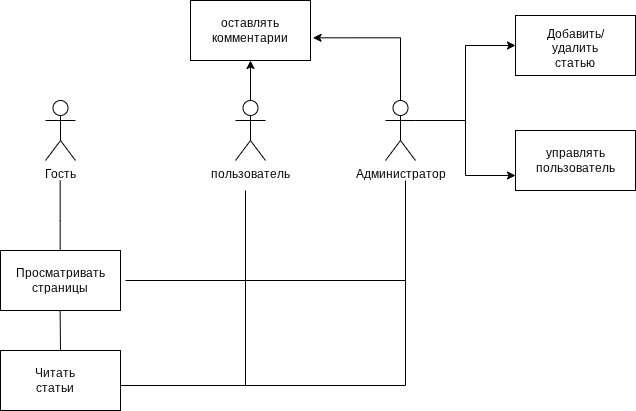

The diagram above was exported from draw.io. Its source (the exported page's mxGraphModel, read from the mxfile embedded in the PNG):
<mxGraphModel dx="1088" dy="607" grid="1" gridSize="10" guides="1" tooltips="1" connect="1" arrows="1" fold="1" page="1" pageScale="1" pageWidth="827" pageHeight="1169" math="0" shadow="0">
  <root>
    <mxCell id="0" />
    <mxCell id="1" parent="0" />
    <mxCell id="jj7G-bqM4NzXpCtiwRQo-41" edge="1" parent="1" source="jj7G-bqM4NzXpCtiwRQo-1" style="edgeStyle=orthogonalEdgeStyle;rounded=0;orthogonalLoop=1;jettySize=auto;html=1;exitX=0.5;exitY=0;exitDx=0;exitDy=0;exitPerimeter=0;entryX=0.5;entryY=1;entryDx=0;entryDy=0;" target="jj7G-bqM4NzXpCtiwRQo-28">
      <mxGeometry relative="1" as="geometry" />
    </mxCell>
    <mxCell id="jj7G-bqM4NzXpCtiwRQo-1" parent="1" style="shape=umlActor;verticalLabelPosition=bottom;verticalAlign=top;html=1;outlineConnect=0;" value="пользователь" vertex="1">
      <mxGeometry height="60" width="30" x="310" y="300" as="geometry" />
    </mxCell>
    <mxCell id="jj7G-bqM4NzXpCtiwRQo-4" parent="1" style="shape=umlActor;verticalLabelPosition=bottom;verticalAlign=top;html=1;outlineConnect=0;" value="Гость" vertex="1">
      <mxGeometry height="60" width="30" x="120" y="300" as="geometry" />
    </mxCell>
    <mxCell id="jj7G-bqM4NzXpCtiwRQo-5" parent="1" style="rounded=0;whiteSpace=wrap;html=1;" value="" vertex="1">
      <mxGeometry height="60" width="120" x="75" y="450" as="geometry" />
    </mxCell>
    <mxCell id="jj7G-bqM4NzXpCtiwRQo-8" edge="1" parent="1" style="endArrow=none;html=1;rounded=0;" value="">
      <mxGeometry height="50" relative="1" width="50" as="geometry">
        <Array as="points">
          <mxPoint x="134.67000000000002" y="420" />
        </Array>
        <mxPoint x="134.67000000000002" y="380" as="sourcePoint" />
        <mxPoint x="134.67000000000002" y="450" as="targetPoint" />
      </mxGeometry>
    </mxCell>
    <mxCell id="jj7G-bqM4NzXpCtiwRQo-9" parent="1" style="text;html=1;whiteSpace=wrap;strokeColor=none;fillColor=none;align=center;verticalAlign=middle;rounded=0;" value="Просматривать страницы" vertex="1">
      <mxGeometry height="30" width="60" x="105" y="465" as="geometry" />
    </mxCell>
    <mxCell id="jj7G-bqM4NzXpCtiwRQo-37" edge="1" parent="1" source="jj7G-bqM4NzXpCtiwRQo-10" style="edgeStyle=orthogonalEdgeStyle;rounded=0;orthogonalLoop=1;jettySize=auto;html=1;exitX=1;exitY=0.3333333333333333;exitDx=0;exitDy=0;exitPerimeter=0;entryX=0;entryY=0.5;entryDx=0;entryDy=0;" target="jj7G-bqM4NzXpCtiwRQo-35">
      <mxGeometry relative="1" as="geometry" />
    </mxCell>
    <mxCell id="jj7G-bqM4NzXpCtiwRQo-40" edge="1" parent="1" source="jj7G-bqM4NzXpCtiwRQo-10" style="edgeStyle=orthogonalEdgeStyle;rounded=0;orthogonalLoop=1;jettySize=auto;html=1;exitX=1;exitY=0.3333333333333333;exitDx=0;exitDy=0;exitPerimeter=0;entryX=0;entryY=0.75;entryDx=0;entryDy=0;" target="jj7G-bqM4NzXpCtiwRQo-38">
      <mxGeometry relative="1" as="geometry" />
    </mxCell>
    <mxCell id="jj7G-bqM4NzXpCtiwRQo-10" parent="1" style="shape=umlActor;verticalLabelPosition=bottom;verticalAlign=top;html=1;outlineConnect=0;" value="Администратор" vertex="1">
      <mxGeometry height="60" width="30" x="460" y="300" as="geometry" />
    </mxCell>
    <mxCell id="jj7G-bqM4NzXpCtiwRQo-14" edge="1" parent="1" style="endArrow=none;html=1;rounded=0;" value="">
      <mxGeometry height="50" relative="1" width="50" as="geometry">
        <Array as="points">
          <mxPoint x="320" y="480" />
        </Array>
        <mxPoint x="320" y="390" as="sourcePoint" />
        <mxPoint x="200" y="480" as="targetPoint" />
      </mxGeometry>
    </mxCell>
    <mxCell id="jj7G-bqM4NzXpCtiwRQo-16" edge="1" parent="1" style="endArrow=none;html=1;rounded=0;" value="">
      <mxGeometry height="50" relative="1" width="50" as="geometry">
        <Array as="points">
          <mxPoint x="480" y="480" />
        </Array>
        <mxPoint x="320" y="480" as="sourcePoint" />
        <mxPoint x="480" y="380" as="targetPoint" />
      </mxGeometry>
    </mxCell>
    <mxCell id="jj7G-bqM4NzXpCtiwRQo-17" parent="1" style="rounded=0;whiteSpace=wrap;html=1;" value="" vertex="1">
      <mxGeometry height="60" width="120" x="75" y="550" as="geometry" />
    </mxCell>
    <mxCell id="jj7G-bqM4NzXpCtiwRQo-18" parent="1" style="text;html=1;whiteSpace=wrap;strokeColor=none;fillColor=none;align=center;verticalAlign=middle;rounded=0;" value="Читать статьи" vertex="1">
      <mxGeometry height="30" width="60" x="100" y="565" as="geometry" />
    </mxCell>
    <mxCell id="jj7G-bqM4NzXpCtiwRQo-20" edge="1" parent="1" source="jj7G-bqM4NzXpCtiwRQo-17" style="endArrow=none;html=1;rounded=0;exitX=0.5;exitY=0;exitDx=0;exitDy=0;" value="">
      <mxGeometry height="50" relative="1" width="50" as="geometry">
        <mxPoint x="134.62" y="560" as="sourcePoint" />
        <mxPoint x="134.62" y="510" as="targetPoint" />
      </mxGeometry>
    </mxCell>
    <mxCell id="jj7G-bqM4NzXpCtiwRQo-21" edge="1" parent="1" style="endArrow=none;html=1;rounded=0;" value="">
      <mxGeometry height="50" relative="1" width="50" as="geometry">
        <Array as="points">
          <mxPoint x="320" y="585" />
        </Array>
        <mxPoint x="195" y="585" as="sourcePoint" />
        <mxPoint x="320" y="480" as="targetPoint" />
      </mxGeometry>
    </mxCell>
    <mxCell id="jj7G-bqM4NzXpCtiwRQo-22" edge="1" parent="1" style="endArrow=none;html=1;rounded=0;" value="">
      <mxGeometry height="50" relative="1" width="50" as="geometry">
        <Array as="points">
          <mxPoint x="480" y="585" />
        </Array>
        <mxPoint x="320" y="585" as="sourcePoint" />
        <mxPoint x="480" y="480" as="targetPoint" />
      </mxGeometry>
    </mxCell>
    <mxCell id="jj7G-bqM4NzXpCtiwRQo-28" parent="1" style="rounded=0;whiteSpace=wrap;html=1;" value="" vertex="1">
      <mxGeometry height="60" width="120" x="265" y="200" as="geometry" />
    </mxCell>
    <mxCell id="jj7G-bqM4NzXpCtiwRQo-29" parent="1" style="text;html=1;whiteSpace=wrap;strokeColor=none;fillColor=none;align=center;verticalAlign=middle;rounded=0;" value="оставлять комментарии" vertex="1">
      <mxGeometry height="30" width="60" x="295" y="215" as="geometry" />
    </mxCell>
    <mxCell id="jj7G-bqM4NzXpCtiwRQo-34" edge="1" parent="1" source="jj7G-bqM4NzXpCtiwRQo-10" style="edgeStyle=orthogonalEdgeStyle;rounded=0;orthogonalLoop=1;jettySize=auto;html=1;exitX=0.5;exitY=0;exitDx=0;exitDy=0;exitPerimeter=0;entryX=1.021;entryY=0.622;entryDx=0;entryDy=0;entryPerimeter=0;" target="jj7G-bqM4NzXpCtiwRQo-28">
      <mxGeometry relative="1" as="geometry">
        <Array as="points">
          <mxPoint x="475" y="237" />
        </Array>
      </mxGeometry>
    </mxCell>
    <mxCell id="jj7G-bqM4NzXpCtiwRQo-35" parent="1" style="rounded=0;whiteSpace=wrap;html=1;" value="" vertex="1">
      <mxGeometry height="60" width="120" x="590" y="215" as="geometry" />
    </mxCell>
    <mxCell id="jj7G-bqM4NzXpCtiwRQo-36" parent="1" style="text;html=1;whiteSpace=wrap;strokeColor=none;fillColor=none;align=center;verticalAlign=middle;rounded=0;" value="Добавить/удалить статью&lt;div&gt;&lt;br&gt;&lt;/div&gt;" vertex="1">
      <mxGeometry height="30" width="60" x="620" y="240" as="geometry" />
    </mxCell>
    <mxCell id="jj7G-bqM4NzXpCtiwRQo-38" parent="1" style="rounded=0;whiteSpace=wrap;html=1;" value="" vertex="1">
      <mxGeometry height="60" width="120" x="590" y="330" as="geometry" />
    </mxCell>
    <mxCell id="jj7G-bqM4NzXpCtiwRQo-39" parent="1" style="text;html=1;whiteSpace=wrap;strokeColor=none;fillColor=none;align=center;verticalAlign=middle;rounded=0;" value="управлять пользователь" vertex="1">
      <mxGeometry height="30" width="60" x="620" y="345" as="geometry" />
    </mxCell>
  </root>
</mxGraphModel>